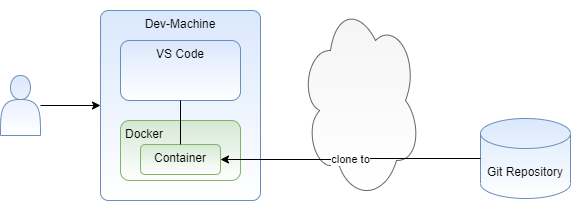

The diagram above was exported from draw.io. Its source (the exported page's mxGraphModel, read from the mxfile embedded in the PNG):
<mxGraphModel dx="651" dy="688" grid="1" gridSize="10" guides="1" tooltips="1" connect="1" arrows="1" fold="1" page="1" pageScale="1" pageWidth="850" pageHeight="1100" math="0" shadow="0">
  <root>
    <mxCell id="0" />
    <mxCell id="1" parent="0" />
    <mxCell id="3" value="" style="ellipse;shape=cloud;whiteSpace=wrap;html=1;fillColor=#f5f5f5;strokeColor=#666666;fontColor=#333333;gradientColor=#ffffff;" parent="1" vertex="1">
      <mxGeometry x="390" y="210" width="120" height="200" as="geometry" />
    </mxCell>
    <mxCell id="4" value="Git Repository" style="shape=cylinder3;whiteSpace=wrap;html=1;boundedLbl=1;backgroundOutline=1;size=15;fillColor=#dae8fc;strokeColor=#6c8ebf;gradientColor=#ffffff;" parent="1" vertex="1">
      <mxGeometry x="570" y="328" width="90" height="80" as="geometry" />
    </mxCell>
    <mxCell id="10" style="edgeStyle=orthogonalEdgeStyle;rounded=0;orthogonalLoop=1;jettySize=auto;html=1;entryX=0;entryY=0.5;entryDx=0;entryDy=0;" parent="1" source="7" target="8" edge="1">
      <mxGeometry relative="1" as="geometry" />
    </mxCell>
    <mxCell id="7" value="" style="shape=actor;whiteSpace=wrap;html=1;verticalAlign=top;fillColor=#dae8fc;strokeColor=#6c8ebf;gradientColor=#ffffff;" parent="1" vertex="1">
      <mxGeometry x="90" y="285" width="40" height="60" as="geometry" />
    </mxCell>
    <mxCell id="8" value="Dev-Machine" style="rounded=1;whiteSpace=wrap;html=1;verticalAlign=top;arcSize=5;fillColor=#dae8fc;strokeColor=#6c8ebf;gradientColor=#ffffff;" parent="1" vertex="1">
      <mxGeometry x="190" y="220" width="160" height="190" as="geometry" />
    </mxCell>
    <mxCell id="11" value="VS Code" style="rounded=1;whiteSpace=wrap;html=1;verticalAlign=top;fillColor=#dae8fc;strokeColor=#6c8ebf;gradientColor=#ffffff;" parent="1" vertex="1">
      <mxGeometry x="210" y="250" width="120" height="60" as="geometry" />
    </mxCell>
    <mxCell id="14" value="Docker" style="rounded=1;whiteSpace=wrap;html=1;verticalAlign=top;fillColor=#d5e8d4;strokeColor=#82b366;gradientColor=#ffffff;align=left;spacingLeft=3;" vertex="1" parent="1">
      <mxGeometry x="210" y="330" width="120" height="60" as="geometry" />
    </mxCell>
    <mxCell id="12" value="Container" style="rounded=1;whiteSpace=wrap;html=1;verticalAlign=top;fillColor=#d5e8d4;strokeColor=#82b366;gradientColor=#ffffff;" parent="1" vertex="1">
      <mxGeometry x="230" y="354" width="80" height="30" as="geometry" />
    </mxCell>
    <mxCell id="13" value="clone to" style="edgeStyle=orthogonalEdgeStyle;rounded=0;orthogonalLoop=1;jettySize=auto;html=1;entryX=1;entryY=0.5;entryDx=0;entryDy=0;" parent="1" source="4" target="12" edge="1">
      <mxGeometry relative="1" as="geometry" />
    </mxCell>
    <mxCell id="15" style="edgeStyle=orthogonalEdgeStyle;rounded=0;orthogonalLoop=1;jettySize=auto;html=1;exitX=0.5;exitY=1;exitDx=0;exitDy=0;entryX=0.5;entryY=0;entryDx=0;entryDy=0;endArrow=none;endFill=0;" edge="1" parent="1" source="11" target="12">
      <mxGeometry relative="1" as="geometry" />
    </mxCell>
  </root>
</mxGraphModel>